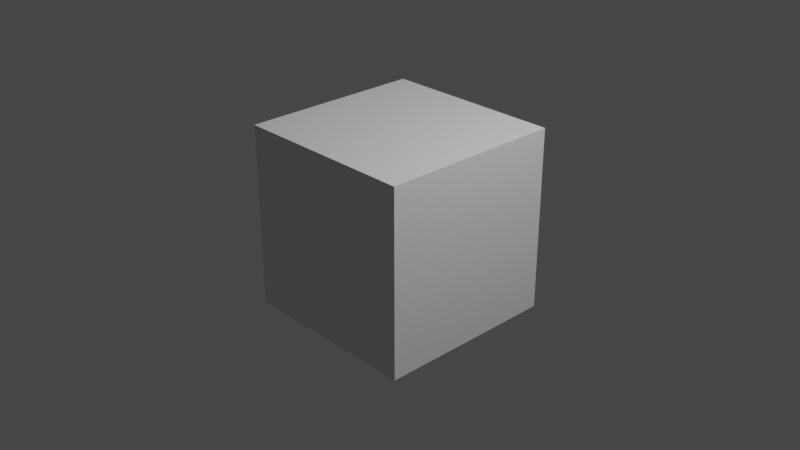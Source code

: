 # Source: SenselMorphBlenderRaw.blend  (saved by Blender 2.90.6; exported with 4.5.12 LTS)
import bpy
from mathutils import Matrix  # noqa: F401  (used for matrix-valued properties, if any)

bpy.ops.wm.read_factory_settings(use_empty=True)
scene = bpy.context.scene
scene.name = 'Scene'

# ---- collections
col_collection = bpy.data.collections.new('Collection'); scene.collection.children.link(col_collection)

# ---- world
world_world = bpy.data.worlds.new('World'); scene.world = world_world
world_world.use_nodes = True; world_world.node_tree.nodes.clear()
_N = world_world.node_tree.nodes; _L = world_world.node_tree.links
n0 = _N.new('ShaderNodeOutputWorld'); n0.name = 'World Output'; n0.location = (300, 300)
n1 = _N.new('ShaderNodeBackground'); n1.name = 'Background'; n1.location = (10, 300)
n1.inputs[0].default_value = (0.05088, 0.05088, 0.05088, 1.0)
_L.new(n1.outputs[0], n0.inputs[0])
n0.is_active_output = True
world_world.color = (0.05088, 0.05088, 0.05088)
world_world.use_sun_shadow = False
world_world.sun_shadow_jitter_overblur = 0.0

# ---- cameras
cam_camera = bpy.data.cameras.new('Camera')
cam_camera.clip_end = 100.0
cam_camera.ortho_scale = 7.314

# ---- lights
light_light = bpy.data.lights.new('Light', 'POINT')
light_light.transmission_factor = 0.0
light_light.energy = 1000.0
light_light.shadow_soft_size = 0.1
light_light.shadow_maximum_resolution = 0.006
light_light.use_absolute_resolution = True

# ---- meshes
me_cube = bpy.data.meshes.new('Cube')
me_cube.from_pydata([(-1.0, -1.0, -1.0), (-1.0, -1.0, 1.0), (-1.0, 1.0, -1.0), (-1.0, 1.0, 1.0), (1.0, -1.0, -1.0), (1.0, -1.0, 1.0), (1.0, 1.0, -1.0), (1.0, 1.0, 1.0)], [], [(0, 1, 3, 2), (2, 3, 7, 6), (6, 7, 5, 4), (4, 5, 1, 0), (2, 6, 4, 0), (7, 3, 1, 5)])
_uv = me_cube.uv_layers.new(name='UVMap')
_uv.uv.foreach_set('vector', [0.375, 0.0, 0.625, 0.0, 0.625, 0.25, 0.375, 0.25, 0.375, 0.25, 0.625, 0.25, 0.625, 0.5, 0.375, 0.5, 0.375, 0.5, 0.625, 0.5, 0.625, 0.75, 0.375, 0.75, 0.375, 0.75, 0.625, 0.75, 0.625, 1.0, 0.375, 1.0, 0.125, 0.5, 0.375, 0.5, 0.375, 0.75, 0.125, 0.75, 0.625, 0.5, 0.875, 0.5, 0.875, 0.75, 0.625, 0.75])
me_cube.use_remesh_fix_poles = True
me_cube.use_remesh_preserve_attributes = False
me_cube.use_mirror_vertex_groups = False
me_cube.update()

# ---- objects
ob_light = bpy.data.objects.new('Light', light_light)
ob_camera = bpy.data.objects.new('Camera', cam_camera)
ob_cube = bpy.data.objects.new('Cube', me_cube)

# ---- transforms, parenting, visibility, modifiers, constraints
ob_light.location = (4.076, 1.005, 5.904)
ob_light.rotation_euler = (0.6503, 0.05522, 1.866)
ob_light.lock_rotations_4d = False
ob_light.empty_display_type = 'ARROWS'
ob_light.color = (0.0, 0.0, 0.0, 0.0)
ob_light.lineart.crease_threshold = 0.0
ob_camera.location = (7.359, -6.926, 4.958)
ob_camera.rotation_euler = (1.109, 0.0, 0.8149)
ob_camera.lock_rotations_4d = False
ob_camera.empty_display_type = 'ARROWS'
ob_camera.color = (0.0, 0.0, 0.0, 0.0)
ob_camera.display_type = 'WIRE'
ob_camera.lineart.crease_threshold = 0.0
ob_cube.location = (0.0, 0.0, 0.0)
ob_cube.lineart.crease_threshold = 0.0

# ---- collection membership
col_collection.objects.link(ob_light)
col_collection.objects.link(ob_camera)
col_collection.objects.link(ob_cube)

# ---- scene / render settings (as saved in the file)
scene.camera = ob_camera
scene.frame_start = 1; scene.frame_end = 250; scene.frame_set(1)
scene.render.engine = 'BLENDER_EEVEE_NEXT'
scene.cycles.use_denoising = False
scene.cycles.samples = 128
scene.cycles.sampling_pattern = 'TABULATED_SOBOL'
scene.cycles.use_adaptive_sampling = False
scene.cycles.use_light_tree = False
scene.view_settings.view_transform = 'Filmic'
bpy.context.view_layer.update()
